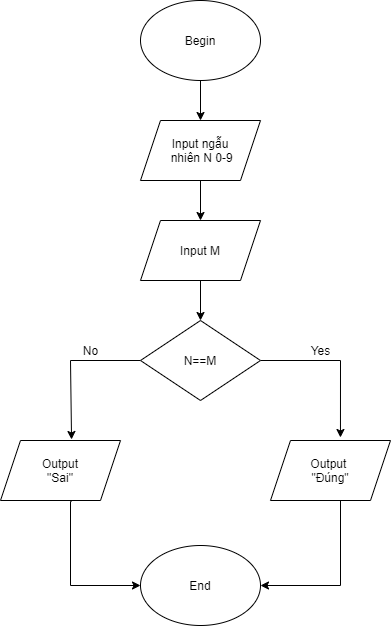

The diagram above was exported from draw.io. Its source (the exported page's mxGraphModel, read from the mxfile embedded in the PNG):
<mxGraphModel dx="852" dy="494" grid="1" gridSize="10" guides="1" tooltips="1" connect="1" arrows="1" fold="1" page="1" pageScale="1" pageWidth="827" pageHeight="1169" math="0" shadow="0">
  <root>
    <mxCell id="WIyWlLk6GJQsqaUBKTNV-0" />
    <mxCell id="WIyWlLk6GJQsqaUBKTNV-1" parent="WIyWlLk6GJQsqaUBKTNV-0" />
    <mxCell id="FYqIbDRzpMFf6y8ohtao-22" style="edgeStyle=orthogonalEdgeStyle;rounded=0;orthogonalLoop=1;jettySize=auto;html=1;entryX=0.5;entryY=0;entryDx=0;entryDy=0;" edge="1" parent="WIyWlLk6GJQsqaUBKTNV-1" source="FYqIbDRzpMFf6y8ohtao-9" target="FYqIbDRzpMFf6y8ohtao-11">
      <mxGeometry relative="1" as="geometry" />
    </mxCell>
    <mxCell id="FYqIbDRzpMFf6y8ohtao-9" value="Begin" style="ellipse;whiteSpace=wrap;html=1;" vertex="1" parent="WIyWlLk6GJQsqaUBKTNV-1">
      <mxGeometry x="380" y="40" width="120" height="80" as="geometry" />
    </mxCell>
    <mxCell id="FYqIbDRzpMFf6y8ohtao-20" style="edgeStyle=orthogonalEdgeStyle;rounded=0;orthogonalLoop=1;jettySize=auto;html=1;entryX=0.5;entryY=0;entryDx=0;entryDy=0;" edge="1" parent="WIyWlLk6GJQsqaUBKTNV-1" source="FYqIbDRzpMFf6y8ohtao-10" target="FYqIbDRzpMFf6y8ohtao-12">
      <mxGeometry relative="1" as="geometry" />
    </mxCell>
    <mxCell id="FYqIbDRzpMFf6y8ohtao-10" value="Input M" style="shape=parallelogram;perimeter=parallelogramPerimeter;whiteSpace=wrap;html=1;fixedSize=1;" vertex="1" parent="WIyWlLk6GJQsqaUBKTNV-1">
      <mxGeometry x="380" y="260" width="120" height="60" as="geometry" />
    </mxCell>
    <mxCell id="FYqIbDRzpMFf6y8ohtao-21" style="edgeStyle=orthogonalEdgeStyle;rounded=0;orthogonalLoop=1;jettySize=auto;html=1;" edge="1" parent="WIyWlLk6GJQsqaUBKTNV-1" source="FYqIbDRzpMFf6y8ohtao-11" target="FYqIbDRzpMFf6y8ohtao-10">
      <mxGeometry relative="1" as="geometry" />
    </mxCell>
    <mxCell id="FYqIbDRzpMFf6y8ohtao-11" value="&lt;div&gt;&lt;span&gt;Input ngẫu&lt;br&gt;&amp;nbsp;nhiên N 0-9&lt;br&gt;&lt;/span&gt;&lt;/div&gt;" style="shape=parallelogram;perimeter=parallelogramPerimeter;whiteSpace=wrap;html=1;fixedSize=1;align=center;" vertex="1" parent="WIyWlLk6GJQsqaUBKTNV-1">
      <mxGeometry x="380" y="160" width="120" height="60" as="geometry" />
    </mxCell>
    <mxCell id="FYqIbDRzpMFf6y8ohtao-16" style="edgeStyle=orthogonalEdgeStyle;rounded=0;orthogonalLoop=1;jettySize=auto;html=1;entryX=0.583;entryY=-0.05;entryDx=0;entryDy=0;entryPerimeter=0;" edge="1" parent="WIyWlLk6GJQsqaUBKTNV-1" source="FYqIbDRzpMFf6y8ohtao-12" target="FYqIbDRzpMFf6y8ohtao-14">
      <mxGeometry relative="1" as="geometry">
        <mxPoint x="580" y="400" as="targetPoint" />
      </mxGeometry>
    </mxCell>
    <mxCell id="FYqIbDRzpMFf6y8ohtao-17" style="edgeStyle=orthogonalEdgeStyle;rounded=0;orthogonalLoop=1;jettySize=auto;html=1;entryX=0.592;entryY=-0.017;entryDx=0;entryDy=0;entryPerimeter=0;" edge="1" parent="WIyWlLk6GJQsqaUBKTNV-1" source="FYqIbDRzpMFf6y8ohtao-12" target="FYqIbDRzpMFf6y8ohtao-13">
      <mxGeometry relative="1" as="geometry">
        <mxPoint x="310" y="400" as="targetPoint" />
        <Array as="points">
          <mxPoint x="310" y="400" />
        </Array>
      </mxGeometry>
    </mxCell>
    <mxCell id="FYqIbDRzpMFf6y8ohtao-12" value="N==M" style="rhombus;whiteSpace=wrap;html=1;" vertex="1" parent="WIyWlLk6GJQsqaUBKTNV-1">
      <mxGeometry x="380" y="360" width="120" height="80" as="geometry" />
    </mxCell>
    <mxCell id="FYqIbDRzpMFf6y8ohtao-18" style="edgeStyle=orthogonalEdgeStyle;rounded=0;orthogonalLoop=1;jettySize=auto;html=1;exitX=0.592;exitY=1.017;exitDx=0;exitDy=0;exitPerimeter=0;entryX=0;entryY=0.5;entryDx=0;entryDy=0;" edge="1" parent="WIyWlLk6GJQsqaUBKTNV-1" source="FYqIbDRzpMFf6y8ohtao-13" target="FYqIbDRzpMFf6y8ohtao-15">
      <mxGeometry relative="1" as="geometry">
        <mxPoint x="310" y="620" as="targetPoint" />
        <Array as="points">
          <mxPoint x="310" y="541" />
          <mxPoint x="310" y="625" />
        </Array>
      </mxGeometry>
    </mxCell>
    <mxCell id="FYqIbDRzpMFf6y8ohtao-13" value="&lt;span&gt;Output&lt;/span&gt;&lt;br&gt;&lt;span&gt;&quot;Sai&quot;&lt;/span&gt;" style="shape=parallelogram;perimeter=parallelogramPerimeter;whiteSpace=wrap;html=1;fixedSize=1;" vertex="1" parent="WIyWlLk6GJQsqaUBKTNV-1">
      <mxGeometry x="240" y="480" width="120" height="60" as="geometry" />
    </mxCell>
    <mxCell id="FYqIbDRzpMFf6y8ohtao-19" style="edgeStyle=orthogonalEdgeStyle;rounded=0;orthogonalLoop=1;jettySize=auto;html=1;entryX=1;entryY=0.5;entryDx=0;entryDy=0;" edge="1" parent="WIyWlLk6GJQsqaUBKTNV-1" source="FYqIbDRzpMFf6y8ohtao-14" target="FYqIbDRzpMFf6y8ohtao-15">
      <mxGeometry relative="1" as="geometry">
        <mxPoint x="580" y="630" as="targetPoint" />
        <Array as="points">
          <mxPoint x="580" y="625" />
        </Array>
      </mxGeometry>
    </mxCell>
    <mxCell id="FYqIbDRzpMFf6y8ohtao-14" value="Output &lt;br&gt;&quot;Đúng&quot;" style="shape=parallelogram;perimeter=parallelogramPerimeter;whiteSpace=wrap;html=1;fixedSize=1;" vertex="1" parent="WIyWlLk6GJQsqaUBKTNV-1">
      <mxGeometry x="510" y="480" width="120" height="60" as="geometry" />
    </mxCell>
    <mxCell id="FYqIbDRzpMFf6y8ohtao-15" value="End" style="ellipse;whiteSpace=wrap;html=1;" vertex="1" parent="WIyWlLk6GJQsqaUBKTNV-1">
      <mxGeometry x="380" y="585" width="120" height="80" as="geometry" />
    </mxCell>
    <mxCell id="FYqIbDRzpMFf6y8ohtao-23" value="No" style="text;html=1;resizable=0;autosize=1;align=center;verticalAlign=middle;points=[];fillColor=none;strokeColor=none;rounded=0;" vertex="1" parent="WIyWlLk6GJQsqaUBKTNV-1">
      <mxGeometry x="315" y="380" width="30" height="20" as="geometry" />
    </mxCell>
    <mxCell id="FYqIbDRzpMFf6y8ohtao-24" value="Yes" style="text;html=1;resizable=0;autosize=1;align=center;verticalAlign=middle;points=[];fillColor=none;strokeColor=none;rounded=0;" vertex="1" parent="WIyWlLk6GJQsqaUBKTNV-1">
      <mxGeometry x="540" y="380" width="40" height="20" as="geometry" />
    </mxCell>
  </root>
</mxGraphModel>